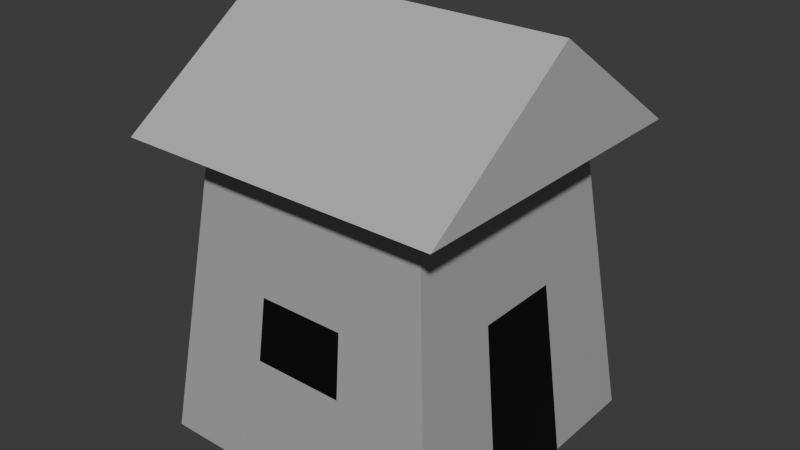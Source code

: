 # Source: house_small.blend  (saved by Blender 4.2.66; exported with 4.5.12 LTS)
import bpy
from mathutils import Matrix  # noqa: F401  (used for matrix-valued properties, if any)

bpy.ops.wm.read_factory_settings(use_empty=True)
scene = bpy.context.scene
scene.name = 'Scene'

# ---- collections
col_collection = bpy.data.collections.new('Collection'); scene.collection.children.link(col_collection)

# ---- materials (node trees are filled in below, after node groups)
mat_body = bpy.data.materials.new('Body')
mat_roof = bpy.data.materials.new('Roof')
mat_inner = bpy.data.materials.new('Inner')

# ---- material node trees
mat_body.use_nodes = True; mat_body.node_tree.nodes.clear()
_N = mat_body.node_tree.nodes; _L = mat_body.node_tree.links
n0 = _N.new('ShaderNodeBsdfPrincipled'); n0.name = 'Principled BSDF'; n0.location = (10, 300)
n0.inputs[0].default_value = (0.4, 0.4, 0.4, 1.0)
n1 = _N.new('ShaderNodeOutputMaterial'); n1.name = 'Material Output'; n1.location = (300, 300)
_L.new(n0.outputs[0], n1.inputs[0])
n1.is_active_output = True
mat_roof.use_nodes = True; mat_roof.node_tree.nodes.clear()
_N = mat_roof.node_tree.nodes; _L = mat_roof.node_tree.links
n0 = _N.new('ShaderNodeBsdfPrincipled'); n0.name = 'Principled BSDF'; n0.location = (10, 300)
n0.inputs[0].default_value = (0.5, 0.5, 0.5, 1.0)
n1 = _N.new('ShaderNodeOutputMaterial'); n1.name = 'Material Output'; n1.location = (300, 300)
_L.new(n0.outputs[0], n1.inputs[0])
n1.is_active_output = True
mat_inner.use_nodes = True; mat_inner.node_tree.nodes.clear()
_N = mat_inner.node_tree.nodes; _L = mat_inner.node_tree.links
n0 = _N.new('ShaderNodeBsdfPrincipled'); n0.name = 'Principled BSDF'; n0.location = (10, 300)
n0.inputs[0].default_value = (0.0, 0.0, 0.0, 1.0)
n1 = _N.new('ShaderNodeOutputMaterial'); n1.name = 'Material Output'; n1.location = (300, 300)
_L.new(n0.outputs[0], n1.inputs[0])
n1.is_active_output = True

# ---- world
world_world = bpy.data.worlds.new('World'); scene.world = world_world
world_world.use_nodes = True; world_world.node_tree.nodes.clear()
_N = world_world.node_tree.nodes; _L = world_world.node_tree.links
n0 = _N.new('ShaderNodeOutputWorld'); n0.name = 'World Output'; n0.location = (300, 300)
n1 = _N.new('ShaderNodeBackground'); n1.name = 'Background'; n1.location = (10, 300)
n1.inputs[0].default_value = (0.05088, 0.05088, 0.05088, 1.0)
_L.new(n1.outputs[0], n0.inputs[0])
n0.is_active_output = True
world_world.color = (0.05088, 0.05088, 0.05088)
world_world.sun_shadow_jitter_overblur = 0.0

# ---- meshes
me_plane = bpy.data.meshes.new('Plane')
me_plane.from_pydata([(-1.0, -1.0, 0.0), (1.0, -1.0, 0.0), (-1.0, 1.0, 0.0), (1.0, 1.0, 0.0), (-0.767, -0.767, 2.0), (0.767, -0.767, 2.0), (-0.767, 0.767, 2.0), (0.767, 0.767, 2.0), (-1.074, 1.074, 2.0), (-1.074, -1.074, 2.0), (1.074, -1.074, 2.0), (1.074, 1.074, 2.0), (-1.074, 0.0, 2.75), (1.074, 0.0, 2.75), (0.9134, -0.9134, 0.7434), (-0.9134, -0.9134, 0.7434), (0.9134, 0.9134, 0.7434), (-0.9134, 0.9134, 0.7434), (0.8654, -0.8654, 1.155), (0.8654, 0.8654, 1.155), (-0.8654, -0.8654, 1.155), (-0.8654, 0.8654, 1.155), (-1.0, 0.3333, 0.0), (-1.0, -0.3333, 0.0), (-0.3333, -1.0, 0.0), (0.3333, -1.0, 0.0), (1.0, -0.3333, 0.0), (1.0, 0.3333, 0.0), (0.3333, 1.0, 0.0), (-0.3333, 1.0, 0.0), (-0.767, 0.2557, 2.0), (-0.767, -0.2557, 2.0), (-0.2557, -0.767, 2.0), (0.2557, -0.767, 2.0), (0.767, -0.2557, 2.0), (0.767, 0.2557, 2.0), (0.2557, 0.767, 2.0), (-0.2557, 0.767, 2.0), (-0.3045, 0.9134, 0.7434), (0.3045, 0.9134, 0.7434), (-0.9134, -0.3045, 0.7434), (-0.9134, 0.3045, 0.7434), (0.9134, 0.3045, 0.7434), (0.9134, -0.3045, 0.7434), (0.3045, -0.9134, 0.7434), (-0.3045, -0.9134, 0.7434), (-0.2885, 0.8654, 1.155), (0.2885, 0.8654, 1.155), (-0.8654, -0.2885, 1.155), (-0.8654, 0.2885, 1.155), (0.8654, 0.2885, 1.155), (0.8654, -0.2885, 1.155), (0.2885, -0.8654, 1.155), (-0.2885, -0.8654, 1.155), (-0.3333, -0.3333, 0.0), (0.3333, -0.3333, 0.0), (-0.3333, 0.3333, 0.0), (0.3333, 0.3333, 0.0)], [], [(57, 28, 3, 27), (35, 7, 11), (52, 18, 5, 33), (50, 19, 7, 35), (48, 20, 4, 31), (46, 21, 6, 37), (10, 11, 13), (31, 4, 9), (37, 6, 8), (33, 5, 10), (8, 9, 12), (11, 8, 12, 13), (9, 10, 13, 12), (29, 2, 17, 38), (23, 0, 15, 40), (27, 3, 16, 42), (25, 1, 14, 44), (38, 17, 21, 46), (40, 15, 20, 48), (42, 16, 19, 50), (44, 14, 18, 52), (15, 45, 53, 20), (45, 44, 52, 53), (14, 43, 51, 18), (43, 42, 50, 51), (17, 41, 49, 21), (41, 40, 48, 49), (16, 39, 47, 19), (39, 38, 46, 47), (0, 24, 45, 15), (24, 25, 44, 45), (1, 26, 43, 14), (26, 27, 42, 43), (2, 22, 41, 17), (22, 23, 40, 41), (3, 28, 39, 16), (28, 29, 38, 39), (4, 32, 9), (32, 33, 10, 9), (7, 36, 11), (36, 37, 8, 11), (6, 30, 8), (30, 31, 9, 8), (19, 47, 36, 7), (47, 46, 37, 36), (21, 49, 30, 6), (49, 48, 31, 30), (18, 51, 34, 5), (51, 50, 35, 34), (20, 53, 32, 4), (53, 52, 33, 32), (5, 34, 10), (34, 35, 11, 10), (25, 55, 26, 1), (55, 57, 27, 26), (0, 23, 54, 24), (24, 54, 55, 25), (23, 22, 56, 54), (54, 56, 57, 55), (22, 2, 29, 56), (56, 29, 28, 57)])
me_plane.polygons.foreach_set('material_index', [0, 1, 0, 0, 0, 0, 1, 1, 1, 1, 1, 1, 1, 0, 0, 0, 0, 0, 0, 0, 0, 0, 2, 0, 2, 0, 2, 0, 2, 0, 0, 0, 2, 0, 2, 0, 0, 1, 1, 1, 1, 1, 1, 0, 0, 0, 0, 0, 0, 0, 0, 1, 1, 0, 0, 0, 0, 0, 0, 0, 0])
_uv = me_plane.uv_layers.new(name='UVMap')
_uv.uv.foreach_set('vector', [0.8688, 0.2114, 0.9745, 0.2114, 0.9745, 0.317, 0.8688, 0.317, 0.2107, 0.2918, 0.2918, 0.2918, 0.3404, 0.3404, 0.08949, 0.8638, 0.08949, 0.9553, 4.643e-09, 0.9397, 1.076e-08, 0.8586, 0.4532, 0.1346, 0.3617, 0.1346, 0.3774, 0.0, 0.4584, 0.0, 0.4532, 0.4533, 0.3617, 0.4533, 0.3774, 0.3186, 0.4584, 0.3186, 0.1128, 0.4753, 0.02133, 0.4753, 0.03694, 0.3404, 0.118, 0.3404, 0.3496, 1.0, 0.3496, 0.6596, 0.4683, 0.8298, 0.1297, 0.04863, 0.04863, 0.04863, 3.779e-08, 2.853e-15, 0.2918, 0.1297, 0.2918, 0.04863, 0.3404, 2.57e-08, 0.04863, 0.2107, 0.04863, 0.2918, 1.209e-08, 0.3404, 0.4683, 1.0, 0.4683, 0.6596, 0.587, 0.8298, 0.3496, 0.6596, 0.3496, 1.0, 0.2118, 1.0, 0.2118, 0.6596, 0.8651, 0.317, 0.8651, 0.6574, 0.6574, 0.6574, 0.6574, 0.317, 0.1057, 0.6596, 0.0, 0.6596, 0.01373, 0.541, 0.1103, 0.541, 0.4461, 0.6373, 0.3404, 0.6373, 0.3541, 0.5189, 0.4507, 0.5189, 0.4461, 0.3186, 0.3404, 0.3186, 0.3541, 0.2002, 0.4507, 0.2002, 0.2118, 0.8709, 0.2118, 0.9766, 0.1331, 0.9629, 0.1331, 0.8664, 0.1103, 0.541, 0.01373, 0.541, 0.02133, 0.4753, 0.1128, 0.4753, 0.4507, 0.5189, 0.3541, 0.5189, 0.3617, 0.4533, 0.4532, 0.4533, 0.4507, 0.2002, 0.3541, 0.2002, 0.3617, 0.1346, 0.4532, 0.1346, 0.1331, 0.8664, 0.1331, 0.9629, 0.08949, 0.9553, 0.08949, 0.8638, 0.1331, 0.6733, 0.1331, 0.7698, 0.08949, 0.7724, 0.08949, 0.6809, 0.1331, 0.7698, 0.1331, 0.8664, 0.08949, 0.8638, 0.08949, 0.7724, 0.6437, 0.2002, 0.5472, 0.2002, 0.5447, 0.1346, 0.6361, 0.1346, 0.5472, 0.2002, 0.4507, 0.2002, 0.4532, 0.1346, 0.5447, 0.1346, 0.6437, 0.5189, 0.5472, 0.5189, 0.5447, 0.4533, 0.6361, 0.4533, 0.5472, 0.5189, 0.4507, 0.5189, 0.4532, 0.4533, 0.5447, 0.4533, 0.3033, 0.541, 0.2068, 0.541, 0.2042, 0.4753, 0.2957, 0.4753, 0.2068, 0.541, 0.1103, 0.541, 0.1128, 0.4753, 0.2042, 0.4753, 0.2118, 0.6596, 0.2118, 0.7653, 0.1331, 0.7698, 0.1331, 0.6733, 0.2118, 0.7653, 0.2118, 0.8709, 0.1331, 0.8664, 0.1331, 0.7698, 0.6574, 0.3186, 0.5518, 0.3186, 0.5472, 0.2002, 0.6437, 0.2002, 0.5518, 0.3186, 0.4461, 0.3186, 0.4507, 0.2002, 0.5472, 0.2002, 0.6574, 0.6373, 0.5518, 0.6373, 0.5472, 0.5189, 0.6437, 0.5189, 0.5518, 0.6373, 0.4461, 0.6373, 0.4507, 0.5189, 0.5472, 0.5189, 0.317, 0.6596, 0.2114, 0.6596, 0.2068, 0.541, 0.3033, 0.541, 0.2114, 0.6596, 0.1057, 0.6596, 0.1103, 0.541, 0.2068, 0.541, 0.04863, 0.04863, 0.04863, 0.1297, 3.779e-08, 2.853e-15, 0.04863, 0.1297, 0.04863, 0.2107, 1.209e-08, 0.3404, 3.779e-08, 2.853e-15, 0.2918, 0.2918, 0.2918, 0.2107, 0.3404, 0.3404, 0.2918, 0.2107, 0.2918, 0.1297, 0.3404, 2.57e-08, 0.3404, 0.3404, 0.2918, 0.04863, 0.2107, 0.04863, 0.3404, 2.57e-08, 0.2107, 0.04863, 0.1297, 0.04863, 3.779e-08, 2.853e-15, 0.3404, 2.57e-08, 0.2957, 0.4753, 0.2042, 0.4753, 0.199, 0.3404, 0.2801, 0.3404, 0.2042, 0.4753, 0.1128, 0.4753, 0.118, 0.3404, 0.199, 0.3404, 0.6361, 0.4533, 0.5447, 0.4533, 0.5395, 0.3186, 0.6205, 0.3186, 0.5447, 0.4533, 0.4532, 0.4533, 0.4584, 0.3186, 0.5395, 0.3186, 0.6361, 0.1346, 0.5447, 0.1346, 0.5395, 0.0, 0.6205, 0.0, 0.5447, 0.1346, 0.4532, 0.1346, 0.4584, 0.0, 0.5395, 0.0, 0.08949, 0.6809, 0.08949, 0.7724, 1.688e-08, 0.7776, 2.3e-08, 0.6965, 0.08949, 0.7724, 0.08949, 0.8638, 1.076e-08, 0.8586, 1.688e-08, 0.7776, 0.04863, 0.2918, 0.1297, 0.2918, 1.209e-08, 0.3404, 0.1297, 0.2918, 0.2107, 0.2918, 0.3404, 0.3404, 1.209e-08, 0.3404, 0.6574, 0.2114, 0.7631, 0.2114, 0.7631, 0.317, 0.6574, 0.317, 0.7631, 0.2114, 0.8688, 0.2114, 0.8688, 0.317, 0.7631, 0.317, 0.6574, 2.394e-09, 0.7631, 1.037e-08, 0.7631, 0.1057, 0.6574, 0.1057, 0.6574, 0.1057, 0.7631, 0.1057, 0.7631, 0.2114, 0.6574, 0.2114, 0.7631, 1.037e-08, 0.8688, 1.835e-08, 0.8688, 0.1057, 0.7631, 0.1057, 0.7631, 0.1057, 0.8688, 0.1057, 0.8688, 0.2114, 0.7631, 0.2114, 0.8688, 1.835e-08, 0.9745, 2.633e-08, 0.9745, 0.1057, 0.8688, 0.1057, 0.8688, 0.1057, 0.9745, 0.1057, 0.9745, 0.2114, 0.8688, 0.2114])
_ca = me_plane.color_attributes.new('Attribute', 'BYTE_COLOR', 'CORNER')
_ca.data.foreach_set('color', [1.0, 1.0, 1.0, 1.0, 1.0, 1.0, 1.0, 1.0, 1.0, 1.0, 1.0, 1.0, 1.0, 1.0, 1.0, 1.0, 1.0, 1.0, 1.0, 1.0, 1.0, 1.0, 1.0, 1.0, 1.0, 1.0, 1.0, 1.0, 1.0, 1.0, 1.0, 1.0, 1.0, 1.0, 1.0, 1.0, 1.0, 1.0, 1.0, 1.0, 1.0, 1.0, 1.0, 1.0, 1.0, 1.0, 1.0, 1.0, 1.0, 1.0, 1.0, 1.0, 1.0, 1.0, 1.0, 1.0, 1.0, 1.0, 1.0, 1.0, 1.0, 1.0, 1.0, 1.0, 1.0, 1.0, 1.0, 1.0, 1.0, 1.0, 1.0, 1.0, 1.0, 1.0, 1.0, 1.0, 1.0, 1.0, 1.0, 1.0, 1.0, 1.0, 1.0, 1.0, 1.0, 1.0, 1.0, 1.0, 1.0, 1.0, 1.0, 1.0, 1.0, 1.0, 1.0, 1.0, 1.0, 1.0, 1.0, 1.0, 1.0, 1.0, 1.0, 1.0, 1.0, 1.0, 1.0, 1.0, 1.0, 1.0, 1.0, 1.0, 1.0, 1.0, 1.0, 1.0, 1.0, 1.0, 1.0, 1.0, 1.0, 1.0, 1.0, 1.0, 1.0, 1.0, 1.0, 1.0, 1.0, 1.0, 1.0, 1.0, 1.0, 1.0, 1.0, 1.0, 1.0, 1.0, 1.0, 1.0, 1.0, 1.0, 1.0, 1.0, 1.0, 1.0, 1.0, 1.0, 1.0, 1.0, 1.0, 1.0, 1.0, 1.0, 1.0, 1.0, 1.0, 1.0, 1.0, 1.0, 1.0, 1.0, 1.0, 1.0, 1.0, 1.0, 1.0, 1.0, 1.0, 1.0, 1.0, 1.0, 1.0, 1.0, 1.0, 1.0, 1.0, 1.0, 1.0, 1.0, 1.0, 1.0, 1.0, 1.0, 1.0, 1.0, 1.0, 1.0, 1.0, 1.0, 1.0, 1.0, 1.0, 1.0, 1.0, 1.0, 1.0, 1.0, 1.0, 1.0, 1.0, 1.0, 1.0, 1.0, 1.0, 1.0, 1.0, 1.0, 1.0, 1.0, 1.0, 1.0, 1.0, 1.0, 1.0, 1.0, 1.0, 1.0, 1.0, 1.0, 1.0, 1.0, 1.0, 1.0, 1.0, 1.0, 1.0, 1.0, 1.0, 1.0, 1.0, 1.0, 1.0, 1.0, 1.0, 1.0, 1.0, 1.0, 1.0, 1.0, 1.0, 1.0, 1.0, 1.0, 1.0, 1.0, 1.0, 1.0, 1.0, 1.0, 1.0, 1.0, 1.0, 1.0, 1.0, 1.0, 1.0, 1.0, 1.0, 1.0, 1.0, 1.0, 1.0, 1.0, 1.0, 1.0, 1.0, 1.0, 1.0, 1.0, 1.0, 1.0, 1.0, 1.0, 1.0, 1.0, 1.0, 1.0, 1.0, 1.0, 1.0, 1.0, 1.0, 1.0, 1.0, 1.0, 1.0, 1.0, 1.0, 1.0, 1.0, 1.0, 1.0, 1.0, 1.0, 1.0, 1.0, 1.0, 1.0, 1.0, 1.0, 1.0, 1.0, 1.0, 1.0, 1.0, 1.0, 1.0, 1.0, 1.0, 1.0, 1.0, 1.0, 1.0, 1.0, 1.0, 1.0, 1.0, 1.0, 1.0, 1.0, 1.0, 1.0, 1.0, 1.0, 1.0, 1.0, 1.0, 1.0, 1.0, 1.0, 1.0, 1.0, 1.0, 1.0, 1.0, 1.0, 1.0, 1.0, 1.0, 1.0, 1.0, 1.0, 1.0, 1.0, 1.0, 1.0, 1.0, 1.0, 1.0, 1.0, 1.0, 1.0, 1.0, 1.0, 1.0, 1.0, 1.0, 1.0, 1.0, 1.0, 1.0, 1.0, 1.0, 1.0, 1.0, 1.0, 1.0, 1.0, 1.0, 1.0, 1.0, 1.0, 1.0, 1.0, 1.0, 1.0, 1.0, 1.0, 1.0, 1.0, 1.0, 1.0, 1.0, 1.0, 1.0, 1.0, 1.0, 1.0, 1.0, 1.0, 1.0, 1.0, 1.0, 1.0, 1.0, 1.0, 1.0, 1.0, 1.0, 1.0, 1.0, 1.0, 1.0, 1.0, 1.0, 1.0, 1.0, 1.0, 1.0, 1.0, 1.0, 1.0, 1.0, 1.0, 1.0, 1.0, 1.0, 1.0, 1.0, 1.0, 1.0, 1.0, 1.0, 1.0, 1.0, 1.0, 1.0, 1.0, 1.0, 1.0, 1.0, 1.0, 1.0, 1.0, 1.0, 1.0, 1.0, 1.0, 1.0, 1.0, 1.0, 1.0, 1.0, 1.0, 1.0, 1.0, 1.0, 1.0, 1.0, 1.0, 1.0, 1.0, 1.0, 1.0, 1.0, 1.0, 1.0, 1.0, 1.0, 1.0, 1.0, 1.0, 1.0, 1.0, 1.0, 1.0, 1.0, 1.0, 1.0, 1.0, 1.0, 1.0, 1.0, 1.0, 1.0, 1.0, 1.0, 1.0, 1.0, 1.0, 1.0, 1.0, 1.0, 1.0, 1.0, 1.0, 1.0, 1.0, 1.0, 1.0, 1.0, 1.0, 1.0, 1.0, 1.0, 1.0, 1.0, 1.0, 1.0, 1.0, 1.0, 1.0, 1.0, 1.0, 1.0, 1.0, 1.0, 1.0, 1.0, 1.0, 1.0, 1.0, 1.0, 1.0, 1.0, 1.0, 1.0, 1.0, 1.0, 1.0, 1.0, 1.0, 1.0, 1.0, 1.0, 1.0, 1.0, 1.0, 1.0, 1.0, 1.0, 1.0, 1.0, 1.0, 1.0, 1.0, 1.0, 1.0, 1.0, 1.0, 1.0, 1.0, 1.0, 1.0, 1.0, 1.0, 1.0, 1.0, 1.0, 1.0, 1.0, 1.0, 1.0, 1.0, 1.0, 1.0, 1.0, 1.0, 1.0, 1.0, 1.0, 1.0, 1.0, 1.0, 1.0, 1.0, 1.0, 1.0, 1.0, 1.0, 1.0, 1.0, 1.0, 1.0, 1.0, 1.0, 1.0, 1.0, 1.0, 1.0, 1.0, 1.0, 1.0, 1.0, 1.0, 1.0, 1.0, 1.0, 1.0, 1.0, 1.0, 1.0, 1.0, 1.0, 1.0, 1.0, 1.0, 1.0, 1.0, 1.0, 1.0, 1.0, 1.0, 1.0, 1.0, 1.0, 1.0, 1.0, 1.0, 1.0, 1.0, 1.0, 1.0, 1.0, 1.0, 1.0, 1.0, 1.0, 1.0, 1.0, 1.0, 1.0, 1.0, 1.0, 1.0, 1.0, 1.0, 1.0, 1.0, 1.0, 1.0, 1.0, 1.0, 1.0, 1.0, 1.0, 1.0, 1.0, 1.0, 1.0, 1.0, 1.0, 1.0, 1.0, 1.0, 1.0, 1.0, 1.0, 1.0, 1.0, 1.0, 1.0, 1.0, 1.0, 1.0, 1.0, 1.0, 1.0, 1.0, 1.0, 1.0, 1.0, 1.0, 1.0, 1.0, 1.0, 1.0, 1.0, 1.0, 1.0, 1.0, 1.0, 1.0, 1.0, 1.0, 1.0, 1.0, 1.0, 1.0, 1.0, 1.0, 1.0, 1.0, 1.0, 1.0, 1.0, 1.0, 1.0, 1.0, 1.0, 1.0, 1.0, 1.0, 1.0, 1.0, 1.0, 1.0, 1.0, 1.0, 1.0, 1.0, 1.0, 1.0, 1.0, 1.0, 1.0, 1.0, 1.0, 1.0, 1.0, 1.0, 1.0, 1.0, 1.0, 1.0, 1.0, 1.0, 1.0, 1.0, 1.0, 1.0, 1.0, 1.0, 1.0, 1.0, 1.0, 1.0, 1.0, 1.0, 1.0, 1.0, 1.0, 1.0, 1.0, 1.0, 1.0, 1.0, 1.0, 1.0, 1.0, 1.0, 1.0, 1.0, 1.0, 1.0, 1.0, 1.0, 1.0, 1.0, 1.0, 1.0, 1.0, 1.0, 1.0, 1.0, 1.0, 1.0, 1.0, 1.0, 1.0, 1.0, 1.0, 1.0, 1.0, 1.0, 1.0, 1.0, 1.0, 1.0, 1.0, 1.0, 1.0, 1.0, 1.0, 1.0, 1.0, 1.0, 1.0, 1.0, 1.0, 1.0, 1.0, 1.0, 1.0, 1.0, 1.0, 1.0, 1.0, 1.0, 1.0, 1.0, 1.0, 1.0, 1.0, 1.0, 1.0, 1.0, 1.0, 1.0, 1.0, 1.0, 1.0, 1.0, 1.0, 1.0, 1.0, 1.0, 1.0, 1.0, 1.0, 1.0, 1.0, 1.0, 1.0, 1.0, 1.0, 1.0, 1.0, 1.0, 1.0, 1.0, 1.0, 1.0, 1.0, 1.0, 1.0, 1.0, 1.0, 1.0, 1.0, 1.0, 1.0, 1.0, 1.0, 1.0, 1.0, 1.0, 1.0, 1.0, 1.0, 1.0, 1.0, 1.0, 1.0, 1.0, 1.0, 1.0, 1.0, 1.0, 1.0, 1.0, 1.0, 1.0, 1.0, 1.0, 1.0, 1.0, 1.0, 1.0, 1.0, 1.0, 1.0, 1.0, 1.0, 1.0, 1.0, 1.0, 1.0, 1.0, 1.0, 1.0, 1.0, 1.0, 1.0, 1.0, 1.0, 1.0, 1.0, 1.0, 1.0, 1.0, 1.0, 1.0, 1.0, 1.0, 1.0, 1.0, 1.0, 1.0, 1.0, 1.0, 1.0, 1.0, 1.0, 1.0, 1.0, 1.0, 1.0, 1.0, 1.0, 1.0, 1.0, 1.0, 1.0, 1.0, 1.0, 1.0, 1.0, 1.0, 1.0, 1.0, 1.0, 1.0, 1.0, 1.0, 1.0, 1.0, 1.0, 1.0, 1.0, 1.0, 1.0, 1.0, 1.0, 1.0, 1.0, 1.0, 1.0, 1.0, 1.0, 1.0, 1.0, 1.0, 1.0, 1.0])
me_plane.materials.append(mat_body)
me_plane.materials.append(mat_roof)
me_plane.materials.append(mat_inner)
me_plane.update()

# ---- objects
ob_plane = bpy.data.objects.new('Plane', me_plane)

# ---- transforms, parenting, visibility, modifiers, constraints
ob_plane.location = (0.0, 0.0, 0.0)

# ---- collection membership
col_collection.objects.link(ob_plane)

# ---- scene / render settings (as saved in the file)
scene.frame_start = 1; scene.frame_end = 250; scene.frame_set(1)
scene.render.engine = 'BLENDER_EEVEE_NEXT'
bpy.context.view_layer.update()

# ---- added for rendering (the .blend has no active camera and no usable light): camera, sun
cam_auto = bpy.data.cameras.new('AutoCamera')
cam_auto.lens = 50.0
cam_auto.sensor_width = 36.0
cam_auto.clip_end = 1000.0
ob_auto_camera = bpy.data.objects.new('AutoCamera', cam_auto)
scene.collection.objects.link(ob_auto_camera)
ob_auto_camera.location = (3.79069, -4.54883, 4.40755)
ob_auto_camera.rotation_euler = (1.09748, -7.21219e-08, 0.694738)
scene.camera = ob_auto_camera
light_auto_sun = bpy.data.lights.new('AutoSun', 'SUN')
light_auto_sun.energy = 3.0
light_auto_sun.angle = 0.0523599
ob_auto_sun = bpy.data.objects.new('AutoSun', light_auto_sun)
scene.collection.objects.link(ob_auto_sun)
ob_auto_sun.rotation_euler = (0.872665, 0.174533, 0.523599)
bpy.context.view_layer.update()
